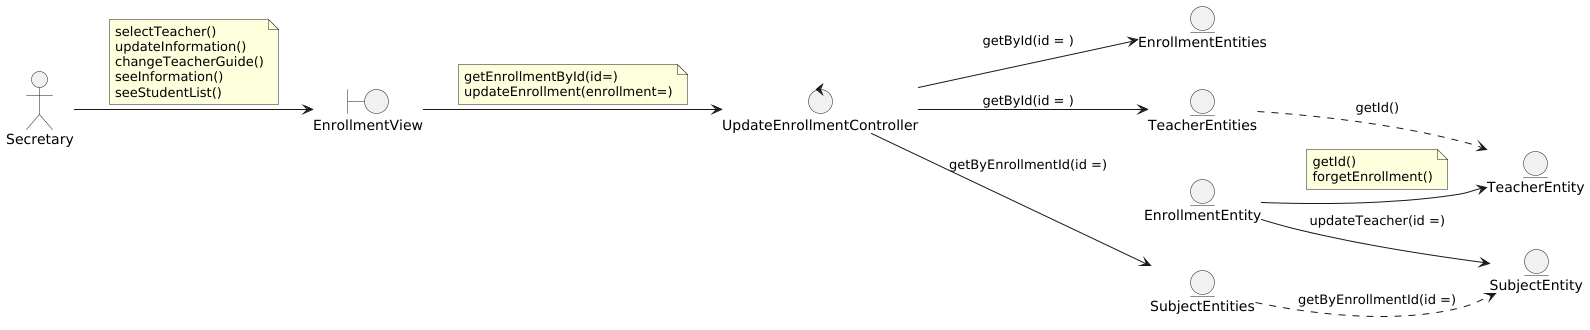

The diagram above was rendered by PlantUML. Its source (embedded in the PNG):
@startuml
left to right direction

actor Secretary

boundary EnrollmentView

control UpdateEnrollmentController

entity EnrollmentEntities
entity TeacherEntities
entity SubjectEntities
entity EnrollmentEntity
entity TeacherEntity
entity SubjectEntity

'--- Actor relations ---
Secretary --> EnrollmentView
note on link
    selectTeacher()
    updateInformation()
    changeTeacherGuide()
    seeInformation()
    seeStudentList()
end note

'--- Views relations ---
EnrollmentView --> UpdateEnrollmentController
note on link
    getEnrollmentById(id=)
    updateEnrollment(enrollment=)
end note

'--- Controllers relations ---
UpdateEnrollmentController --> EnrollmentEntities : getById(id = )
UpdateEnrollmentController --> SubjectEntities : getByEnrollmentId(id =)
UpdateEnrollmentController --> TeacherEntities : getById(id = )

'--- Entity relations ---
TeacherEntities ..> TeacherEntity : getId()
SubjectEntities ..> SubjectEntity : getByEnrollmentId(id =)

EnrollmentEntity --> TeacherEntity
note on link
    getId()
    forgetEnrollment()
end note
EnrollmentEntity --> SubjectEntity : updateTeacher(id =)
@enduml